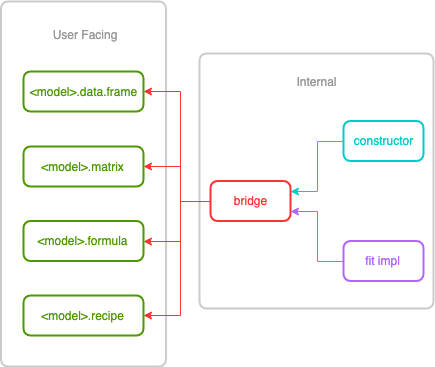

The diagram above was exported from draw.io. Its source (the exported page's mxGraphModel, read from the mxfile embedded in the PNG):
<mxGraphModel dx="1158" dy="624" grid="1" gridSize="10" guides="1" tooltips="1" connect="1" arrows="1" fold="1" page="1" pageScale="1" pageWidth="1100" pageHeight="850" background="#ffffff" math="0" shadow="0">
  <root>
    <mxCell id="0" />
    <mxCell id="1" parent="0" />
    <mxCell id="iyrWEzKU7JKzztDetRGB-22" value="&lt;br&gt;&lt;br&gt;" style="rounded=1;whiteSpace=wrap;html=1;absoluteArcSize=1;arcSize=14;strokeWidth=2;labelBackgroundColor=none;fillColor=none;fontColor=#4D9900;strokeColor=#CCCCCC;labelPosition=center;verticalLabelPosition=top;align=center;verticalAlign=bottom;" vertex="1" parent="1">
      <mxGeometry x="269" y="122" width="234" height="255" as="geometry" />
    </mxCell>
    <mxCell id="iyrWEzKU7JKzztDetRGB-21" value="" style="rounded=1;whiteSpace=wrap;html=1;absoluteArcSize=1;arcSize=14;strokeWidth=2;labelBackgroundColor=none;fillColor=none;fontColor=#4D9900;strokeColor=#CCCCCC;" vertex="1" parent="1">
      <mxGeometry x="70.5" y="70" width="165" height="365" as="geometry" />
    </mxCell>
    <mxCell id="iyrWEzKU7JKzztDetRGB-12" value="" style="edgeStyle=orthogonalEdgeStyle;rounded=0;orthogonalLoop=1;jettySize=auto;html=1;strokeColor=#FF3333;exitX=0;exitY=0.5;exitDx=0;exitDy=0;entryX=1;entryY=0.5;entryDx=0;entryDy=0;" edge="1" parent="1" source="iyrWEzKU7JKzztDetRGB-11" target="iyrWEzKU7JKzztDetRGB-2">
      <mxGeometry relative="1" as="geometry">
        <Array as="points">
          <mxPoint x="250" y="270" />
          <mxPoint x="250" y="160" />
        </Array>
      </mxGeometry>
    </mxCell>
    <mxCell id="iyrWEzKU7JKzztDetRGB-2" value="&amp;lt;model&amp;gt;.data.frame" style="rounded=1;whiteSpace=wrap;html=1;absoluteArcSize=1;arcSize=14;strokeWidth=2;strokeColor=#4D9900;fillColor=none;labelBackgroundColor=none;fontColor=#4D9900;" vertex="1" parent="1">
      <mxGeometry x="93" y="140" width="120" height="40" as="geometry" />
    </mxCell>
    <mxCell id="iyrWEzKU7JKzztDetRGB-17" value="" style="edgeStyle=orthogonalEdgeStyle;rounded=0;orthogonalLoop=1;jettySize=auto;html=1;strokeColor=#00CCCC;exitX=0;exitY=0.5;exitDx=0;exitDy=0;entryX=1;entryY=0.25;entryDx=0;entryDy=0;" edge="1" parent="1" source="iyrWEzKU7JKzztDetRGB-16" target="iyrWEzKU7JKzztDetRGB-11">
      <mxGeometry relative="1" as="geometry" />
    </mxCell>
    <mxCell id="iyrWEzKU7JKzztDetRGB-11" value="bridge" style="rounded=1;whiteSpace=wrap;html=1;absoluteArcSize=1;arcSize=14;strokeWidth=2;strokeColor=#FF3333;fillColor=none;fontColor=#FF3333;" vertex="1" parent="1">
      <mxGeometry x="280" y="249.5" width="80" height="40" as="geometry" />
    </mxCell>
    <mxCell id="iyrWEzKU7JKzztDetRGB-16" value="constructor" style="rounded=1;whiteSpace=wrap;html=1;absoluteArcSize=1;arcSize=14;strokeWidth=2;strokeColor=#00CCCC;fillColor=none;fontColor=#00CCCC;" vertex="1" parent="1">
      <mxGeometry x="413" y="189.5" width="80" height="40" as="geometry" />
    </mxCell>
    <mxCell id="iyrWEzKU7JKzztDetRGB-13" style="edgeStyle=orthogonalEdgeStyle;rounded=0;orthogonalLoop=1;jettySize=auto;html=1;strokeColor=#FF3333;exitX=0;exitY=0.5;exitDx=0;exitDy=0;" edge="1" parent="1" source="iyrWEzKU7JKzztDetRGB-11" target="iyrWEzKU7JKzztDetRGB-3">
      <mxGeometry relative="1" as="geometry">
        <Array as="points">
          <mxPoint x="250" y="270" />
          <mxPoint x="250" y="235" />
        </Array>
      </mxGeometry>
    </mxCell>
    <mxCell id="iyrWEzKU7JKzztDetRGB-3" value="&amp;lt;model&amp;gt;.matrix" style="rounded=1;whiteSpace=wrap;html=1;absoluteArcSize=1;arcSize=14;strokeWidth=2;strokeColor=#4D9900;fillColor=none;fontColor=#4D9900;" vertex="1" parent="1">
      <mxGeometry x="93" y="215" width="120" height="40" as="geometry" />
    </mxCell>
    <mxCell id="iyrWEzKU7JKzztDetRGB-14" style="edgeStyle=orthogonalEdgeStyle;rounded=0;orthogonalLoop=1;jettySize=auto;html=1;strokeColor=#FF3333;exitX=0;exitY=0.5;exitDx=0;exitDy=0;entryX=1;entryY=0.5;entryDx=0;entryDy=0;" edge="1" parent="1" source="iyrWEzKU7JKzztDetRGB-11" target="iyrWEzKU7JKzztDetRGB-4">
      <mxGeometry relative="1" as="geometry">
        <Array as="points">
          <mxPoint x="250" y="270" />
          <mxPoint x="250" y="310" />
        </Array>
      </mxGeometry>
    </mxCell>
    <mxCell id="iyrWEzKU7JKzztDetRGB-4" value="&amp;lt;model&amp;gt;.formula" style="rounded=1;whiteSpace=wrap;html=1;absoluteArcSize=1;arcSize=14;strokeWidth=2;strokeColor=#4D9900;fillColor=none;fontColor=#4D9900;" vertex="1" parent="1">
      <mxGeometry x="93" y="289.5" width="120" height="40" as="geometry" />
    </mxCell>
    <mxCell id="iyrWEzKU7JKzztDetRGB-15" style="edgeStyle=orthogonalEdgeStyle;rounded=0;orthogonalLoop=1;jettySize=auto;html=1;strokeColor=#FF3333;exitX=0;exitY=0.5;exitDx=0;exitDy=0;entryX=1;entryY=0.5;entryDx=0;entryDy=0;" edge="1" parent="1" source="iyrWEzKU7JKzztDetRGB-11" target="iyrWEzKU7JKzztDetRGB-5">
      <mxGeometry relative="1" as="geometry">
        <Array as="points">
          <mxPoint x="250" y="270" />
          <mxPoint x="250" y="384" />
        </Array>
      </mxGeometry>
    </mxCell>
    <mxCell id="iyrWEzKU7JKzztDetRGB-5" value="&amp;lt;model&amp;gt;.recipe" style="rounded=1;whiteSpace=wrap;html=1;absoluteArcSize=1;arcSize=14;strokeWidth=2;strokeColor=#4D9900;fillColor=none;fontColor=#4D9900;" vertex="1" parent="1">
      <mxGeometry x="93" y="364" width="120" height="40" as="geometry" />
    </mxCell>
    <mxCell id="iyrWEzKU7JKzztDetRGB-19" value="" style="edgeStyle=orthogonalEdgeStyle;rounded=0;orthogonalLoop=1;jettySize=auto;html=1;exitX=0;exitY=0.5;exitDx=0;exitDy=0;entryX=1;entryY=0.75;entryDx=0;entryDy=0;strokeColor=#B266FF;" edge="1" parent="1" source="iyrWEzKU7JKzztDetRGB-20" target="iyrWEzKU7JKzztDetRGB-11">
      <mxGeometry relative="1" as="geometry">
        <mxPoint x="470" y="260" as="sourcePoint" />
        <mxPoint x="400" y="284" as="targetPoint" />
      </mxGeometry>
    </mxCell>
    <mxCell id="iyrWEzKU7JKzztDetRGB-20" value="fit impl" style="rounded=1;whiteSpace=wrap;html=1;absoluteArcSize=1;arcSize=14;strokeWidth=2;strokeColor=#B266FF;fillColor=none;fontColor=#B266FF;" vertex="1" parent="1">
      <mxGeometry x="413" y="309.5" width="80" height="40" as="geometry" />
    </mxCell>
    <UserObject label="Internal&lt;br&gt;" placeholders="1" name="Variable" id="iyrWEzKU7JKzztDetRGB-25">
      <mxCell style="text;html=1;strokeColor=none;fillColor=none;align=center;verticalAlign=middle;whiteSpace=wrap;overflow=hidden;labelBackgroundColor=none;fontColor=#999999;" vertex="1" parent="1">
        <mxGeometry x="346" y="139.5" width="80" height="20" as="geometry" />
      </mxCell>
    </UserObject>
    <UserObject label="User Facing&lt;br&gt;" placeholders="1" name="Variable" id="iyrWEzKU7JKzztDetRGB-26">
      <mxCell style="text;html=1;strokeColor=none;fillColor=none;align=center;verticalAlign=middle;whiteSpace=wrap;overflow=hidden;labelBackgroundColor=none;fontColor=#999999;" vertex="1" parent="1">
        <mxGeometry x="93" y="93" width="121" height="20" as="geometry" />
      </mxCell>
    </UserObject>
  </root>
</mxGraphModel>